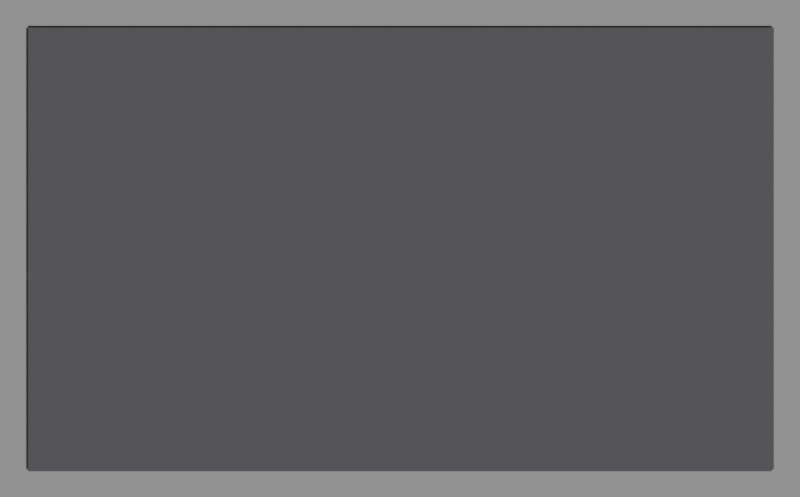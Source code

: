# Source: lecoach_gym.blend  (saved by Blender 5.2.44; exported with 4.5.12 LTS)
import bpy
from mathutils import Matrix  # noqa: F401  (used for matrix-valued properties, if any)

bpy.ops.wm.read_factory_settings(use_empty=True)
scene = bpy.context.scene
scene.name = 'Scene'

# ---- collections
col_lecoach = bpy.data.collections.new('LeCoach'); scene.collection.children.link(col_lecoach)

# ---- materials (node trees are filled in below, after node groups)
mat_floor = bpy.data.materials.new('Floor')
mat_floor.diffuse_color = (0.11, 0.11, 0.12, 1.0)
mat_ceiling = bpy.data.materials.new('Ceiling')
mat_ceiling.diffuse_color = (0.09, 0.09, 0.1, 1.0)
mat_wallext = bpy.data.materials.new('WallExt')
mat_wallext.diffuse_color = (0.1, 0.1, 0.11, 1.0)
mat_steel = bpy.data.materials.new('Steel')
mat_steel.diffuse_color = (0.28, 0.3, 0.34, 1.0)
mat_partition = bpy.data.materials.new('Partition')
mat_partition.diffuse_color = (0.14, 0.14, 0.15, 1.0)
mat_wetwhite = bpy.data.materials.new('WetWhite')
mat_wetwhite.diffuse_color = (0.9, 0.9, 0.9, 1.0)
mat_woodplat = bpy.data.materials.new('WoodPlat')
mat_woodplat.diffuse_color = (0.42, 0.28, 0.15, 1.0)
mat_blue = bpy.data.materials.new('Blue')
mat_blue.diffuse_color = (0.03, 0.11, 0.55, 1.0)

# ---- material node trees
mat_floor.use_nodes = True; mat_floor.node_tree.nodes.clear()
_N = mat_floor.node_tree.nodes; _L = mat_floor.node_tree.links
n0 = _N.new('ShaderNodeBsdfPrincipled'); n0.name = 'Principled BSDF'; n0.location = (-200, 100)
n0.inputs[0].default_value = (0.11, 0.11, 0.12, 1.0)
n0.inputs[2].default_value = 0.9
n0.inputs[10].default_value = 0.005
n1 = _N.new('ShaderNodeOutputMaterial'); n1.name = 'Material Output'; n1.location = (200, 100)
_L.new(n0.outputs[0], n1.inputs[0])
n1.is_active_output = True
mat_ceiling.use_nodes = True; mat_ceiling.node_tree.nodes.clear()
_N = mat_ceiling.node_tree.nodes; _L = mat_ceiling.node_tree.links
n0 = _N.new('ShaderNodeBsdfPrincipled'); n0.name = 'Principled BSDF'; n0.location = (-200, 100)
n0.inputs[0].default_value = (0.09, 0.09, 0.1, 1.0)
n0.inputs[2].default_value = 0.95
n0.inputs[10].default_value = 0.005
n1 = _N.new('ShaderNodeOutputMaterial'); n1.name = 'Material Output'; n1.location = (200, 100)
_L.new(n0.outputs[0], n1.inputs[0])
n1.is_active_output = True
mat_wallext.use_nodes = True; mat_wallext.node_tree.nodes.clear()
_N = mat_wallext.node_tree.nodes; _L = mat_wallext.node_tree.links
n0 = _N.new('ShaderNodeBsdfPrincipled'); n0.name = 'Principled BSDF'; n0.location = (-200, 100)
n0.inputs[0].default_value = (0.1, 0.1, 0.11, 1.0)
n0.inputs[2].default_value = 0.9
n0.inputs[10].default_value = 0.005
n1 = _N.new('ShaderNodeOutputMaterial'); n1.name = 'Material Output'; n1.location = (200, 100)
_L.new(n0.outputs[0], n1.inputs[0])
n1.is_active_output = True
mat_steel.use_nodes = True; mat_steel.node_tree.nodes.clear()
_N = mat_steel.node_tree.nodes; _L = mat_steel.node_tree.links
n0 = _N.new('ShaderNodeBsdfPrincipled'); n0.name = 'Principled BSDF'; n0.location = (-200, 100)
n0.inputs[0].default_value = (0.28, 0.3, 0.34, 1.0)
n0.inputs[1].default_value = 0.7
n0.inputs[10].default_value = 0.005
n1 = _N.new('ShaderNodeOutputMaterial'); n1.name = 'Material Output'; n1.location = (200, 100)
_L.new(n0.outputs[0], n1.inputs[0])
n1.is_active_output = True
mat_partition.use_nodes = True; mat_partition.node_tree.nodes.clear()
_N = mat_partition.node_tree.nodes; _L = mat_partition.node_tree.links
n0 = _N.new('ShaderNodeBsdfPrincipled'); n0.name = 'Principled BSDF'; n0.location = (-200, 100)
n0.inputs[0].default_value = (0.14, 0.14, 0.15, 1.0)
n0.inputs[2].default_value = 0.9
n0.inputs[10].default_value = 0.005
n1 = _N.new('ShaderNodeOutputMaterial'); n1.name = 'Material Output'; n1.location = (200, 100)
_L.new(n0.outputs[0], n1.inputs[0])
n1.is_active_output = True
mat_wetwhite.use_nodes = True; mat_wetwhite.node_tree.nodes.clear()
_N = mat_wetwhite.node_tree.nodes; _L = mat_wetwhite.node_tree.links
n0 = _N.new('ShaderNodeBsdfPrincipled'); n0.name = 'Principled BSDF'; n0.location = (-200, 100)
n0.inputs[0].default_value = (0.9, 0.9, 0.9, 1.0)
n0.inputs[2].default_value = 0.7
n0.inputs[10].default_value = 0.005
n1 = _N.new('ShaderNodeOutputMaterial'); n1.name = 'Material Output'; n1.location = (200, 100)
_L.new(n0.outputs[0], n1.inputs[0])
n1.is_active_output = True
mat_woodplat.use_nodes = True; mat_woodplat.node_tree.nodes.clear()
_N = mat_woodplat.node_tree.nodes; _L = mat_woodplat.node_tree.links
n0 = _N.new('ShaderNodeBsdfPrincipled'); n0.name = 'Principled BSDF'; n0.location = (-200, 100)
n0.inputs[0].default_value = (0.42, 0.28, 0.15, 1.0)
n0.inputs[2].default_value = 0.6
n0.inputs[10].default_value = 0.005
n1 = _N.new('ShaderNodeOutputMaterial'); n1.name = 'Material Output'; n1.location = (200, 100)
_L.new(n0.outputs[0], n1.inputs[0])
n1.is_active_output = True
mat_blue.use_nodes = True; mat_blue.node_tree.nodes.clear()
_N = mat_blue.node_tree.nodes; _L = mat_blue.node_tree.links
n0 = _N.new('ShaderNodeBsdfPrincipled'); n0.name = 'Principled BSDF'; n0.location = (-200, 100)
n0.inputs[0].default_value = (0.03, 0.11, 0.55, 1.0)
n0.inputs[10].default_value = 0.005
n1 = _N.new('ShaderNodeOutputMaterial'); n1.name = 'Material Output'; n1.location = (200, 100)
_L.new(n0.outputs[0], n1.inputs[0])
n1.is_active_output = True

# ---- cameras
cam_plancam = bpy.data.cameras.new('PlanCam')
cam_plancam.type = 'ORTHO'
cam_plancam.ortho_scale = 43.05

# ---- meshes
me_cube = bpy.data.meshes.new('Cube')
me_cube.from_pydata([(-20.02, -11.89, -0.1), (-20.02, -11.89, 0.0), (-20.02, 11.89, -0.1), (-20.02, 11.89, 0.0), (20.02, -11.89, -0.1), (20.02, -11.89, 0.0), (20.02, 11.89, -0.1), (20.02, 11.89, 0.0)], [], [(0, 1, 3, 2), (2, 3, 7, 6), (6, 7, 5, 4), (4, 5, 1, 0), (2, 6, 4, 0), (7, 3, 1, 5)])
_uv = me_cube.uv_layers.new(name='UVMap')
_uv.uv.foreach_set('vector', [0.375, 0.0, 0.625, 0.0, 0.625, 0.25, 0.375, 0.25, 0.375, 0.25, 0.625, 0.25, 0.625, 0.5, 0.375, 0.5, 0.375, 0.5, 0.625, 0.5, 0.625, 0.75, 0.375, 0.75, 0.375, 0.75, 0.625, 0.75, 0.625, 1.0, 0.375, 1.0, 0.125, 0.5, 0.375, 0.5, 0.375, 0.75, 0.125, 0.75, 0.625, 0.5, 0.875, 0.5, 0.875, 0.75, 0.625, 0.75])
me_cube.materials.append(mat_floor)
me_cube.update()
me_cube_001 = bpy.data.meshes.new('Cube.001')
me_cube_001.from_pydata([(-20.02, -11.89, 3.6), (-20.02, -11.89, 3.7), (-20.02, 11.89, 3.6), (-20.02, 11.89, 3.7), (20.02, -11.89, 3.6), (20.02, -11.89, 3.7), (20.02, 11.89, 3.6), (20.02, 11.89, 3.7)], [], [(0, 1, 3, 2), (2, 3, 7, 6), (6, 7, 5, 4), (4, 5, 1, 0), (2, 6, 4, 0), (7, 3, 1, 5)])
_uv = me_cube_001.uv_layers.new(name='UVMap')
_uv.uv.foreach_set('vector', [0.375, 0.0, 0.625, 0.0, 0.625, 0.25, 0.375, 0.25, 0.375, 0.25, 0.625, 0.25, 0.625, 0.5, 0.375, 0.5, 0.375, 0.5, 0.625, 0.5, 0.625, 0.75, 0.375, 0.75, 0.375, 0.75, 0.625, 0.75, 0.625, 1.0, 0.375, 1.0, 0.125, 0.5, 0.375, 0.5, 0.375, 0.75, 0.125, 0.75, 0.625, 0.5, 0.875, 0.5, 0.875, 0.75, 0.625, 0.75])
me_cube_001.materials.append(mat_ceiling)
me_cube_001.update()
me_cube_002 = bpy.data.meshes.new('Cube.002')
me_cube_002.from_pydata([(-20.02, -11.99, 0.0), (-20.02, -11.99, 3.6), (-20.02, -11.78, 0.0), (-20.02, -11.78, 3.6), (20.02, -11.99, 0.0), (20.02, -11.99, 3.6), (20.02, -11.78, 0.0), (20.02, -11.78, 3.6)], [], [(0, 1, 3, 2), (2, 3, 7, 6), (6, 7, 5, 4), (4, 5, 1, 0), (2, 6, 4, 0), (7, 3, 1, 5)])
_uv = me_cube_002.uv_layers.new(name='UVMap')
_uv.uv.foreach_set('vector', [0.375, 0.0, 0.625, 0.0, 0.625, 0.25, 0.375, 0.25, 0.375, 0.25, 0.625, 0.25, 0.625, 0.5, 0.375, 0.5, 0.375, 0.5, 0.625, 0.5, 0.625, 0.75, 0.375, 0.75, 0.375, 0.75, 0.625, 0.75, 0.625, 1.0, 0.375, 1.0, 0.125, 0.5, 0.375, 0.5, 0.375, 0.75, 0.125, 0.75, 0.625, 0.5, 0.875, 0.5, 0.875, 0.75, 0.625, 0.75])
me_cube_002.materials.append(mat_wallext)
me_cube_002.update()
me_cube_003 = bpy.data.meshes.new('Cube.003')
me_cube_003.from_pydata([(-20.02, 11.78, 0.0), (-20.02, 11.78, 3.6), (-20.02, 11.99, 0.0), (-20.02, 11.99, 3.6), (20.02, 11.78, 0.0), (20.02, 11.78, 3.6), (20.02, 11.99, 0.0), (20.02, 11.99, 3.6)], [], [(0, 1, 3, 2), (2, 3, 7, 6), (6, 7, 5, 4), (4, 5, 1, 0), (2, 6, 4, 0), (7, 3, 1, 5)])
_uv = me_cube_003.uv_layers.new(name='UVMap')
_uv.uv.foreach_set('vector', [0.375, 0.0, 0.625, 0.0, 0.625, 0.25, 0.375, 0.25, 0.375, 0.25, 0.625, 0.25, 0.625, 0.5, 0.375, 0.5, 0.375, 0.5, 0.625, 0.5, 0.625, 0.75, 0.375, 0.75, 0.375, 0.75, 0.625, 0.75, 0.625, 1.0, 0.375, 1.0, 0.125, 0.5, 0.375, 0.5, 0.375, 0.75, 0.125, 0.75, 0.625, 0.5, 0.875, 0.5, 0.875, 0.75, 0.625, 0.75])
me_cube_003.materials.append(mat_wallext)
me_cube_003.update()
me_cube_004 = bpy.data.meshes.new('Cube.004')
me_cube_004.from_pydata([(-20.12, -11.89, 0.0), (-20.12, -11.89, 3.6), (-20.12, 11.89, 0.0), (-20.12, 11.89, 3.6), (-19.92, -11.89, 0.0), (-19.92, -11.89, 3.6), (-19.92, 11.89, 0.0), (-19.92, 11.89, 3.6)], [], [(0, 1, 3, 2), (2, 3, 7, 6), (6, 7, 5, 4), (4, 5, 1, 0), (2, 6, 4, 0), (7, 3, 1, 5)])
_uv = me_cube_004.uv_layers.new(name='UVMap')
_uv.uv.foreach_set('vector', [0.375, 0.0, 0.625, 0.0, 0.625, 0.25, 0.375, 0.25, 0.375, 0.25, 0.625, 0.25, 0.625, 0.5, 0.375, 0.5, 0.375, 0.5, 0.625, 0.5, 0.625, 0.75, 0.375, 0.75, 0.375, 0.75, 0.625, 0.75, 0.625, 1.0, 0.375, 1.0, 0.125, 0.5, 0.375, 0.5, 0.375, 0.75, 0.125, 0.75, 0.625, 0.5, 0.875, 0.5, 0.875, 0.75, 0.625, 0.75])
me_cube_004.materials.append(mat_wallext)
me_cube_004.update()
me_cube_005 = bpy.data.meshes.new('Cube.005')
me_cube_005.from_pydata([(19.92, -11.89, 0.0), (19.92, -11.89, 3.6), (19.92, 11.89, 0.0), (19.92, 11.89, 3.6), (20.12, -11.89, 0.0), (20.12, -11.89, 3.6), (20.12, 11.89, 0.0), (20.12, 11.89, 3.6)], [], [(0, 1, 3, 2), (2, 3, 7, 6), (6, 7, 5, 4), (4, 5, 1, 0), (2, 6, 4, 0), (7, 3, 1, 5)])
_uv = me_cube_005.uv_layers.new(name='UVMap')
_uv.uv.foreach_set('vector', [0.375, 0.0, 0.625, 0.0, 0.625, 0.25, 0.375, 0.25, 0.375, 0.25, 0.625, 0.25, 0.625, 0.5, 0.375, 0.5, 0.375, 0.5, 0.625, 0.5, 0.625, 0.75, 0.375, 0.75, 0.375, 0.75, 0.625, 0.75, 0.625, 1.0, 0.375, 1.0, 0.125, 0.5, 0.375, 0.5, 0.375, 0.75, 0.125, 0.75, 0.625, 0.5, 0.875, 0.5, 0.875, 0.75, 0.625, 0.75])
me_cube_005.materials.append(mat_wallext)
me_cube_005.update()
me_cube_006 = bpy.data.meshes.new('Cube.006')
me_cube_006.from_pydata([(-13.43, -11.89, 3.31), (-13.43, -11.89, 3.49), (-13.43, 11.89, 3.31), (-13.43, 11.89, 3.49), (-13.27, -11.89, 3.31), (-13.27, -11.89, 3.49), (-13.27, 11.89, 3.31), (-13.27, 11.89, 3.49)], [], [(0, 1, 3, 2), (2, 3, 7, 6), (6, 7, 5, 4), (4, 5, 1, 0), (2, 6, 4, 0), (7, 3, 1, 5)])
_uv = me_cube_006.uv_layers.new(name='UVMap')
_uv.uv.foreach_set('vector', [0.375, 0.0, 0.625, 0.0, 0.625, 0.25, 0.375, 0.25, 0.375, 0.25, 0.625, 0.25, 0.625, 0.5, 0.375, 0.5, 0.375, 0.5, 0.625, 0.5, 0.625, 0.75, 0.375, 0.75, 0.375, 0.75, 0.625, 0.75, 0.625, 1.0, 0.375, 1.0, 0.125, 0.5, 0.375, 0.5, 0.375, 0.75, 0.125, 0.75, 0.625, 0.5, 0.875, 0.5, 0.875, 0.75, 0.625, 0.75])
me_cube_006.materials.append(mat_steel)
me_cube_006.update()
me_cube_007 = bpy.data.meshes.new('Cube.007')
me_cube_007.from_pydata([(-0.08, -11.89, 3.31), (-0.08, -11.89, 3.49), (-0.08, 11.89, 3.31), (-0.08, 11.89, 3.49), (0.08, -11.89, 3.31), (0.08, -11.89, 3.49), (0.08, 11.89, 3.31), (0.08, 11.89, 3.49)], [], [(0, 1, 3, 2), (2, 3, 7, 6), (6, 7, 5, 4), (4, 5, 1, 0), (2, 6, 4, 0), (7, 3, 1, 5)])
_uv = me_cube_007.uv_layers.new(name='UVMap')
_uv.uv.foreach_set('vector', [0.375, 0.0, 0.625, 0.0, 0.625, 0.25, 0.375, 0.25, 0.375, 0.25, 0.625, 0.25, 0.625, 0.5, 0.375, 0.5, 0.375, 0.5, 0.625, 0.5, 0.625, 0.75, 0.375, 0.75, 0.375, 0.75, 0.625, 0.75, 0.625, 1.0, 0.375, 1.0, 0.125, 0.5, 0.375, 0.5, 0.375, 0.75, 0.125, 0.75, 0.625, 0.5, 0.875, 0.5, 0.875, 0.75, 0.625, 0.75])
me_cube_007.materials.append(mat_steel)
me_cube_007.update()
me_cube_008 = bpy.data.meshes.new('Cube.008')
me_cube_008.from_pydata([(13.27, -11.89, 3.31), (13.27, -11.89, 3.49), (13.27, 11.89, 3.31), (13.27, 11.89, 3.49), (13.43, -11.89, 3.31), (13.43, -11.89, 3.49), (13.43, 11.89, 3.31), (13.43, 11.89, 3.49)], [], [(0, 1, 3, 2), (2, 3, 7, 6), (6, 7, 5, 4), (4, 5, 1, 0), (2, 6, 4, 0), (7, 3, 1, 5)])
_uv = me_cube_008.uv_layers.new(name='UVMap')
_uv.uv.foreach_set('vector', [0.375, 0.0, 0.625, 0.0, 0.625, 0.25, 0.375, 0.25, 0.375, 0.25, 0.625, 0.25, 0.625, 0.5, 0.375, 0.5, 0.375, 0.5, 0.625, 0.5, 0.625, 0.75, 0.375, 0.75, 0.375, 0.75, 0.625, 0.75, 0.625, 1.0, 0.375, 1.0, 0.125, 0.5, 0.375, 0.5, 0.375, 0.75, 0.125, 0.75, 0.625, 0.5, 0.875, 0.5, 0.875, 0.75, 0.625, 0.75])
me_cube_008.materials.append(mat_steel)
me_cube_008.update()
me_cube_009 = bpy.data.meshes.new('Cube.009')
me_cube_009.from_pydata([(-12.57, -11.89, 0.0), (-12.57, -11.89, 3.0), (-12.57, -9.55, 0.0), (-12.57, -9.55, 3.0), (-12.43, -11.89, 0.0), (-12.43, -11.89, 3.0), (-12.43, -9.55, 0.0), (-12.43, -9.55, 3.0)], [], [(0, 1, 3, 2), (2, 3, 7, 6), (6, 7, 5, 4), (4, 5, 1, 0), (2, 6, 4, 0), (7, 3, 1, 5)])
_uv = me_cube_009.uv_layers.new(name='UVMap')
_uv.uv.foreach_set('vector', [0.375, 0.0, 0.625, 0.0, 0.625, 0.25, 0.375, 0.25, 0.375, 0.25, 0.625, 0.25, 0.625, 0.5, 0.375, 0.5, 0.375, 0.5, 0.625, 0.5, 0.625, 0.75, 0.375, 0.75, 0.375, 0.75, 0.625, 0.75, 0.625, 1.0, 0.375, 1.0, 0.125, 0.5, 0.375, 0.5, 0.375, 0.75, 0.125, 0.75, 0.625, 0.5, 0.875, 0.5, 0.875, 0.75, 0.625, 0.75])
me_cube_009.materials.append(mat_partition)
me_cube_009.update()
me_cube_010 = bpy.data.meshes.new('Cube.010')
me_cube_010.from_pydata([(-12.57, -8.45, 0.0), (-12.57, -8.45, 3.0), (-12.57, -6.5, 0.0), (-12.57, -6.5, 3.0), (-12.43, -8.45, 0.0), (-12.43, -8.45, 3.0), (-12.43, -6.5, 0.0), (-12.43, -6.5, 3.0)], [], [(0, 1, 3, 2), (2, 3, 7, 6), (6, 7, 5, 4), (4, 5, 1, 0), (2, 6, 4, 0), (7, 3, 1, 5)])
_uv = me_cube_010.uv_layers.new(name='UVMap')
_uv.uv.foreach_set('vector', [0.375, 0.0, 0.625, 0.0, 0.625, 0.25, 0.375, 0.25, 0.375, 0.25, 0.625, 0.25, 0.625, 0.5, 0.375, 0.5, 0.375, 0.5, 0.625, 0.5, 0.625, 0.75, 0.375, 0.75, 0.375, 0.75, 0.625, 0.75, 0.625, 1.0, 0.375, 1.0, 0.125, 0.5, 0.375, 0.5, 0.375, 0.75, 0.125, 0.75, 0.625, 0.5, 0.875, 0.5, 0.875, 0.75, 0.625, 0.75])
me_cube_010.materials.append(mat_partition)
me_cube_010.update()
me_cube_011 = bpy.data.meshes.new('Cube.011')
me_cube_011.from_pydata([(-20.03, -6.575, 0.0), (-20.03, -6.575, 3.0), (-20.03, -6.425, 0.0), (-20.03, -6.425, 3.0), (-12.5, -6.575, 0.0), (-12.5, -6.575, 3.0), (-12.5, -6.425, 0.0), (-12.5, -6.425, 3.0)], [], [(0, 1, 3, 2), (2, 3, 7, 6), (6, 7, 5, 4), (4, 5, 1, 0), (2, 6, 4, 0), (7, 3, 1, 5)])
_uv = me_cube_011.uv_layers.new(name='UVMap')
_uv.uv.foreach_set('vector', [0.375, 0.0, 0.625, 0.0, 0.625, 0.25, 0.375, 0.25, 0.375, 0.25, 0.625, 0.25, 0.625, 0.5, 0.375, 0.5, 0.375, 0.5, 0.625, 0.5, 0.625, 0.75, 0.375, 0.75, 0.375, 0.75, 0.625, 0.75, 0.625, 1.0, 0.375, 1.0, 0.125, 0.5, 0.375, 0.5, 0.375, 0.75, 0.125, 0.75, 0.625, 0.5, 0.875, 0.5, 0.875, 0.75, 0.625, 0.75])
me_cube_011.materials.append(mat_partition)
me_cube_011.update()
me_cube_012 = bpy.data.meshes.new('Cube.012')
me_cube_012.from_pydata([(-20.0, -11.89, 0.0), (-20.0, -11.89, 0.04), (-20.0, -6.5, 0.0), (-20.0, -6.5, 0.04), (-12.5, -11.89, 0.0), (-12.5, -11.89, 0.04), (-12.5, -6.5, 0.0), (-12.5, -6.5, 0.04)], [], [(0, 1, 3, 2), (2, 3, 7, 6), (6, 7, 5, 4), (4, 5, 1, 0), (2, 6, 4, 0), (7, 3, 1, 5)])
_uv = me_cube_012.uv_layers.new(name='UVMap')
_uv.uv.foreach_set('vector', [0.375, 0.0, 0.625, 0.0, 0.625, 0.25, 0.375, 0.25, 0.375, 0.25, 0.625, 0.25, 0.625, 0.5, 0.375, 0.5, 0.375, 0.5, 0.625, 0.5, 0.625, 0.75, 0.375, 0.75, 0.375, 0.75, 0.625, 0.75, 0.625, 1.0, 0.375, 1.0, 0.125, 0.5, 0.375, 0.5, 0.375, 0.75, 0.125, 0.75, 0.625, 0.5, 0.875, 0.5, 0.875, 0.75, 0.625, 0.75])
me_cube_012.materials.append(mat_wetwhite)
me_cube_012.update()
me_cube_013 = bpy.data.meshes.new('Cube.013')
me_cube_013.from_pydata([(-19.8, -11.59, 0.0), (-19.8, -11.59, 2.0), (-19.8, -10.38, 0.0), (-19.8, -10.38, 2.0), (-18.6, -11.59, 0.0), (-18.6, -11.59, 2.0), (-18.6, -10.38, 0.0), (-18.6, -10.38, 2.0)], [], [(0, 1, 3, 2), (2, 3, 7, 6), (6, 7, 5, 4), (4, 5, 1, 0), (2, 6, 4, 0), (7, 3, 1, 5)])
_uv = me_cube_013.uv_layers.new(name='UVMap')
_uv.uv.foreach_set('vector', [0.375, 0.0, 0.625, 0.0, 0.625, 0.25, 0.375, 0.25, 0.375, 0.25, 0.625, 0.25, 0.625, 0.5, 0.375, 0.5, 0.375, 0.5, 0.625, 0.5, 0.625, 0.75, 0.375, 0.75, 0.375, 0.75, 0.625, 0.75, 0.625, 1.0, 0.375, 1.0, 0.125, 0.5, 0.375, 0.5, 0.375, 0.75, 0.125, 0.75, 0.625, 0.5, 0.875, 0.5, 0.875, 0.75, 0.625, 0.75])
me_cube_013.materials.append(mat_wetwhite)
me_cube_013.update()
me_cube_014 = bpy.data.meshes.new('Cube.014')
me_cube_014.from_pydata([(-18.2, -11.59, 0.0), (-18.2, -11.59, 2.0), (-18.2, -10.38, 0.0), (-18.2, -10.38, 2.0), (-17.0, -11.59, 0.0), (-17.0, -11.59, 2.0), (-17.0, -10.38, 0.0), (-17.0, -10.38, 2.0)], [], [(0, 1, 3, 2), (2, 3, 7, 6), (6, 7, 5, 4), (4, 5, 1, 0), (2, 6, 4, 0), (7, 3, 1, 5)])
_uv = me_cube_014.uv_layers.new(name='UVMap')
_uv.uv.foreach_set('vector', [0.375, 0.0, 0.625, 0.0, 0.625, 0.25, 0.375, 0.25, 0.375, 0.25, 0.625, 0.25, 0.625, 0.5, 0.375, 0.5, 0.375, 0.5, 0.625, 0.5, 0.625, 0.75, 0.375, 0.75, 0.375, 0.75, 0.625, 0.75, 0.625, 1.0, 0.375, 1.0, 0.125, 0.5, 0.375, 0.5, 0.375, 0.75, 0.125, 0.75, 0.625, 0.5, 0.875, 0.5, 0.875, 0.75, 0.625, 0.75])
me_cube_014.materials.append(mat_wetwhite)
me_cube_014.update()
me_cube_015 = bpy.data.meshes.new('Cube.015')
me_cube_015.from_pydata([(-16.6, -11.59, 0.0), (-16.6, -11.59, 2.0), (-16.6, -10.38, 0.0), (-16.6, -10.38, 2.0), (-15.4, -11.59, 0.0), (-15.4, -11.59, 2.0), (-15.4, -10.38, 0.0), (-15.4, -10.38, 2.0)], [], [(0, 1, 3, 2), (2, 3, 7, 6), (6, 7, 5, 4), (4, 5, 1, 0), (2, 6, 4, 0), (7, 3, 1, 5)])
_uv = me_cube_015.uv_layers.new(name='UVMap')
_uv.uv.foreach_set('vector', [0.375, 0.0, 0.625, 0.0, 0.625, 0.25, 0.375, 0.25, 0.375, 0.25, 0.625, 0.25, 0.625, 0.5, 0.375, 0.5, 0.375, 0.5, 0.625, 0.5, 0.625, 0.75, 0.375, 0.75, 0.375, 0.75, 0.625, 0.75, 0.625, 1.0, 0.375, 1.0, 0.125, 0.5, 0.375, 0.5, 0.375, 0.75, 0.125, 0.75, 0.625, 0.5, 0.875, 0.5, 0.875, 0.75, 0.625, 0.75])
me_cube_015.materials.append(mat_wetwhite)
me_cube_015.update()
me_cube_016 = bpy.data.meshes.new('Cube.016')
me_cube_016.from_pydata([(-15.0, -11.59, 0.0), (-15.0, -11.59, 2.0), (-15.0, -10.38, 0.0), (-15.0, -10.38, 2.0), (-13.8, -11.59, 0.0), (-13.8, -11.59, 2.0), (-13.8, -10.38, 0.0), (-13.8, -10.38, 2.0)], [], [(0, 1, 3, 2), (2, 3, 7, 6), (6, 7, 5, 4), (4, 5, 1, 0), (2, 6, 4, 0), (7, 3, 1, 5)])
_uv = me_cube_016.uv_layers.new(name='UVMap')
_uv.uv.foreach_set('vector', [0.375, 0.0, 0.625, 0.0, 0.625, 0.25, 0.375, 0.25, 0.375, 0.25, 0.625, 0.25, 0.625, 0.5, 0.375, 0.5, 0.375, 0.5, 0.625, 0.5, 0.625, 0.75, 0.375, 0.75, 0.375, 0.75, 0.625, 0.75, 0.625, 1.0, 0.375, 1.0, 0.125, 0.5, 0.375, 0.5, 0.375, 0.75, 0.125, 0.75, 0.625, 0.5, 0.875, 0.5, 0.875, 0.75, 0.625, 0.75])
me_cube_016.materials.append(mat_wetwhite)
me_cube_016.update()
me_cube_017 = bpy.data.meshes.new('Cube.017')
me_cube_017.from_pydata([(-3.075, -11.89, 0.0), (-3.075, -11.89, 3.0), (-3.075, -8.5, 0.0), (-3.075, -8.5, 3.0), (-2.925, -11.89, 0.0), (-2.925, -11.89, 3.0), (-2.925, -8.5, 0.0), (-2.925, -8.5, 3.0)], [], [(0, 1, 3, 2), (2, 3, 7, 6), (6, 7, 5, 4), (4, 5, 1, 0), (2, 6, 4, 0), (7, 3, 1, 5)])
_uv = me_cube_017.uv_layers.new(name='UVMap')
_uv.uv.foreach_set('vector', [0.375, 0.0, 0.625, 0.0, 0.625, 0.25, 0.375, 0.25, 0.375, 0.25, 0.625, 0.25, 0.625, 0.5, 0.375, 0.5, 0.375, 0.5, 0.625, 0.5, 0.625, 0.75, 0.375, 0.75, 0.375, 0.75, 0.625, 0.75, 0.625, 1.0, 0.375, 1.0, 0.125, 0.5, 0.375, 0.5, 0.375, 0.75, 0.125, 0.75, 0.625, 0.5, 0.875, 0.5, 0.875, 0.75, 0.625, 0.75])
me_cube_017.materials.append(mat_partition)
me_cube_017.update()
me_cube_018 = bpy.data.meshes.new('Cube.018')
me_cube_018.from_pydata([(2.925, -11.89, 0.0), (2.925, -11.89, 3.0), (2.925, -8.5, 0.0), (2.925, -8.5, 3.0), (3.075, -11.89, 0.0), (3.075, -11.89, 3.0), (3.075, -8.5, 0.0), (3.075, -8.5, 3.0)], [], [(0, 1, 3, 2), (2, 3, 7, 6), (6, 7, 5, 4), (4, 5, 1, 0), (2, 6, 4, 0), (7, 3, 1, 5)])
_uv = me_cube_018.uv_layers.new(name='UVMap')
_uv.uv.foreach_set('vector', [0.375, 0.0, 0.625, 0.0, 0.625, 0.25, 0.375, 0.25, 0.375, 0.25, 0.625, 0.25, 0.625, 0.5, 0.375, 0.5, 0.375, 0.5, 0.625, 0.5, 0.625, 0.75, 0.375, 0.75, 0.375, 0.75, 0.625, 0.75, 0.625, 1.0, 0.375, 1.0, 0.125, 0.5, 0.375, 0.5, 0.375, 0.75, 0.125, 0.75, 0.625, 0.5, 0.875, 0.5, 0.875, 0.75, 0.625, 0.75])
me_cube_018.materials.append(mat_partition)
me_cube_018.update()
me_cube_019 = bpy.data.meshes.new('Cube.019')
me_cube_019.from_pydata([(-3.0, -8.575, 0.0), (-3.0, -8.575, 3.0), (-3.0, -8.425, 0.0), (-3.0, -8.425, 3.0), (-0.65, -8.575, 0.0), (-0.65, -8.575, 3.0), (-0.65, -8.425, 0.0), (-0.65, -8.425, 3.0)], [], [(0, 1, 3, 2), (2, 3, 7, 6), (6, 7, 5, 4), (4, 5, 1, 0), (2, 6, 4, 0), (7, 3, 1, 5)])
_uv = me_cube_019.uv_layers.new(name='UVMap')
_uv.uv.foreach_set('vector', [0.375, 0.0, 0.625, 0.0, 0.625, 0.25, 0.375, 0.25, 0.375, 0.25, 0.625, 0.25, 0.625, 0.5, 0.375, 0.5, 0.375, 0.5, 0.625, 0.5, 0.625, 0.75, 0.375, 0.75, 0.375, 0.75, 0.625, 0.75, 0.625, 1.0, 0.375, 1.0, 0.125, 0.5, 0.375, 0.5, 0.375, 0.75, 0.125, 0.75, 0.625, 0.5, 0.875, 0.5, 0.875, 0.75, 0.625, 0.75])
me_cube_019.materials.append(mat_partition)
me_cube_019.update()
me_cube_020 = bpy.data.meshes.new('Cube.020')
me_cube_020.from_pydata([(0.65, -8.575, 0.0), (0.65, -8.575, 3.0), (0.65, -8.425, 0.0), (0.65, -8.425, 3.0), (3.0, -8.575, 0.0), (3.0, -8.575, 3.0), (3.0, -8.425, 0.0), (3.0, -8.425, 3.0)], [], [(0, 1, 3, 2), (2, 3, 7, 6), (6, 7, 5, 4), (4, 5, 1, 0), (2, 6, 4, 0), (7, 3, 1, 5)])
_uv = me_cube_020.uv_layers.new(name='UVMap')
_uv.uv.foreach_set('vector', [0.375, 0.0, 0.625, 0.0, 0.625, 0.25, 0.375, 0.25, 0.375, 0.25, 0.625, 0.25, 0.625, 0.5, 0.375, 0.5, 0.375, 0.5, 0.625, 0.5, 0.625, 0.75, 0.375, 0.75, 0.375, 0.75, 0.625, 0.75, 0.625, 1.0, 0.375, 1.0, 0.125, 0.5, 0.375, 0.5, 0.375, 0.75, 0.125, 0.75, 0.625, 0.5, 0.875, 0.5, 0.875, 0.75, 0.625, 0.75])
me_cube_020.materials.append(mat_partition)
me_cube_020.update()
me_cube_021 = bpy.data.meshes.new('Cube.021')
me_cube_021.from_pydata([(-1.5, -9.95, 0.0), (-1.5, -9.95, 1.0), (-1.5, -9.25, 0.0), (-1.5, -9.25, 1.0), (1.5, -9.95, 0.0), (1.5, -9.95, 1.0), (1.5, -9.25, 0.0), (1.5, -9.25, 1.0)], [], [(0, 1, 3, 2), (2, 3, 7, 6), (6, 7, 5, 4), (4, 5, 1, 0), (2, 6, 4, 0), (7, 3, 1, 5)])
_uv = me_cube_021.uv_layers.new(name='UVMap')
_uv.uv.foreach_set('vector', [0.375, 0.0, 0.625, 0.0, 0.625, 0.25, 0.375, 0.25, 0.375, 0.25, 0.625, 0.25, 0.625, 0.5, 0.375, 0.5, 0.375, 0.5, 0.625, 0.5, 0.625, 0.75, 0.375, 0.75, 0.375, 0.75, 0.625, 0.75, 0.625, 1.0, 0.375, 1.0, 0.125, 0.5, 0.375, 0.5, 0.375, 0.75, 0.125, 0.75, 0.625, 0.5, 0.875, 0.5, 0.875, 0.75, 0.625, 0.75])
me_cube_021.materials.append(mat_woodplat)
me_cube_021.update()
me_cube_022 = bpy.data.meshes.new('Cube.022')
me_cube_022.from_pydata([(-0.7, -11.85, 0.0), (-0.7, -11.85, 3.6), (-0.7, -11.8, 0.0), (-0.7, -11.8, 3.6), (0.7, -11.85, 0.0), (0.7, -11.85, 3.6), (0.7, -11.8, 0.0), (0.7, -11.8, 3.6)], [], [(0, 1, 3, 2), (2, 3, 7, 6), (6, 7, 5, 4), (4, 5, 1, 0), (2, 6, 4, 0), (7, 3, 1, 5)])
_uv = me_cube_022.uv_layers.new(name='UVMap')
_uv.uv.foreach_set('vector', [0.375, 0.0, 0.625, 0.0, 0.625, 0.25, 0.375, 0.25, 0.375, 0.25, 0.625, 0.25, 0.625, 0.5, 0.375, 0.5, 0.375, 0.5, 0.625, 0.5, 0.625, 0.75, 0.375, 0.75, 0.375, 0.75, 0.625, 0.75, 0.625, 1.0, 0.375, 1.0, 0.125, 0.5, 0.375, 0.5, 0.375, 0.75, 0.125, 0.75, 0.625, 0.5, 0.875, 0.5, 0.875, 0.75, 0.625, 0.75])
me_cube_022.materials.append(mat_blue)
me_cube_022.update()
me_cube_023 = bpy.data.meshes.new('Cube.023')
me_cube_023.from_pydata([(6.925, -11.89, 0.0), (6.925, -11.89, 3.0), (6.925, -6.5, 0.0), (6.925, -6.5, 3.0), (7.075, -11.89, 0.0), (7.075, -11.89, 3.0), (7.075, -6.5, 0.0), (7.075, -6.5, 3.0)], [], [(0, 1, 3, 2), (2, 3, 7, 6), (6, 7, 5, 4), (4, 5, 1, 0), (2, 6, 4, 0), (7, 3, 1, 5)])
_uv = me_cube_023.uv_layers.new(name='UVMap')
_uv.uv.foreach_set('vector', [0.375, 0.0, 0.625, 0.0, 0.625, 0.25, 0.375, 0.25, 0.375, 0.25, 0.625, 0.25, 0.625, 0.5, 0.375, 0.5, 0.375, 0.5, 0.625, 0.5, 0.625, 0.75, 0.375, 0.75, 0.375, 0.75, 0.625, 0.75, 0.625, 1.0, 0.375, 1.0, 0.125, 0.5, 0.375, 0.5, 0.375, 0.75, 0.125, 0.75, 0.625, 0.5, 0.875, 0.5, 0.875, 0.75, 0.625, 0.75])
me_cube_023.materials.append(mat_partition)
me_cube_023.update()
me_cube_024 = bpy.data.meshes.new('Cube.024')
me_cube_024.from_pydata([(12.93, -11.89, 0.0), (12.93, -11.89, 3.0), (12.93, -6.5, 0.0), (12.93, -6.5, 3.0), (13.07, -11.89, 0.0), (13.07, -11.89, 3.0), (13.07, -6.5, 0.0), (13.07, -6.5, 3.0)], [], [(0, 1, 3, 2), (2, 3, 7, 6), (6, 7, 5, 4), (4, 5, 1, 0), (2, 6, 4, 0), (7, 3, 1, 5)])
_uv = me_cube_024.uv_layers.new(name='UVMap')
_uv.uv.foreach_set('vector', [0.375, 0.0, 0.625, 0.0, 0.625, 0.25, 0.375, 0.25, 0.375, 0.25, 0.625, 0.25, 0.625, 0.5, 0.375, 0.5, 0.375, 0.5, 0.625, 0.5, 0.625, 0.75, 0.375, 0.75, 0.375, 0.75, 0.625, 0.75, 0.625, 1.0, 0.375, 1.0, 0.125, 0.5, 0.375, 0.5, 0.375, 0.75, 0.125, 0.75, 0.625, 0.5, 0.875, 0.5, 0.875, 0.75, 0.625, 0.75])
me_cube_024.materials.append(mat_partition)
me_cube_024.update()
me_cube_025 = bpy.data.meshes.new('Cube.025')
me_cube_025.from_pydata([(7.0, -6.575, 0.0), (7.0, -6.575, 3.0), (7.0, -6.425, 0.0), (7.0, -6.425, 3.0), (9.5, -6.575, 0.0), (9.5, -6.575, 3.0), (9.5, -6.425, 0.0), (9.5, -6.425, 3.0)], [], [(0, 1, 3, 2), (2, 3, 7, 6), (6, 7, 5, 4), (4, 5, 1, 0), (2, 6, 4, 0), (7, 3, 1, 5)])
_uv = me_cube_025.uv_layers.new(name='UVMap')
_uv.uv.foreach_set('vector', [0.375, 0.0, 0.625, 0.0, 0.625, 0.25, 0.375, 0.25, 0.375, 0.25, 0.625, 0.25, 0.625, 0.5, 0.375, 0.5, 0.375, 0.5, 0.625, 0.5, 0.625, 0.75, 0.375, 0.75, 0.375, 0.75, 0.625, 0.75, 0.625, 1.0, 0.375, 1.0, 0.125, 0.5, 0.375, 0.5, 0.375, 0.75, 0.125, 0.75, 0.625, 0.5, 0.875, 0.5, 0.875, 0.75, 0.625, 0.75])
me_cube_025.materials.append(mat_partition)
me_cube_025.update()
me_cube_026 = bpy.data.meshes.new('Cube.026')
me_cube_026.from_pydata([(10.5, -6.575, 0.0), (10.5, -6.575, 3.0), (10.5, -6.425, 0.0), (10.5, -6.425, 3.0), (13.0, -6.575, 0.0), (13.0, -6.575, 3.0), (13.0, -6.425, 0.0), (13.0, -6.425, 3.0)], [], [(0, 1, 3, 2), (2, 3, 7, 6), (6, 7, 5, 4), (4, 5, 1, 0), (2, 6, 4, 0), (7, 3, 1, 5)])
_uv = me_cube_026.uv_layers.new(name='UVMap')
_uv.uv.foreach_set('vector', [0.375, 0.0, 0.625, 0.0, 0.625, 0.25, 0.375, 0.25, 0.375, 0.25, 0.625, 0.25, 0.625, 0.5, 0.375, 0.5, 0.375, 0.5, 0.625, 0.5, 0.625, 0.75, 0.375, 0.75, 0.375, 0.75, 0.625, 0.75, 0.625, 1.0, 0.375, 1.0, 0.125, 0.5, 0.375, 0.5, 0.375, 0.75, 0.125, 0.75, 0.625, 0.5, 0.875, 0.5, 0.875, 0.75, 0.625, 0.75])
me_cube_026.materials.append(mat_partition)
me_cube_026.update()
me_cube_027 = bpy.data.meshes.new('Cube.027')
me_cube_027.from_pydata([(7.0, -9.275, 0.0), (7.0, -9.275, 3.0), (7.0, -9.125, 0.0), (7.0, -9.125, 3.0), (9.55, -9.275, 0.0), (9.55, -9.275, 3.0), (9.55, -9.125, 0.0), (9.55, -9.125, 3.0)], [], [(0, 1, 3, 2), (2, 3, 7, 6), (6, 7, 5, 4), (4, 5, 1, 0), (2, 6, 4, 0), (7, 3, 1, 5)])
_uv = me_cube_027.uv_layers.new(name='UVMap')
_uv.uv.foreach_set('vector', [0.375, 0.0, 0.625, 0.0, 0.625, 0.25, 0.375, 0.25, 0.375, 0.25, 0.625, 0.25, 0.625, 0.5, 0.375, 0.5, 0.375, 0.5, 0.625, 0.5, 0.625, 0.75, 0.375, 0.75, 0.375, 0.75, 0.625, 0.75, 0.625, 1.0, 0.375, 1.0, 0.125, 0.5, 0.375, 0.5, 0.375, 0.75, 0.125, 0.75, 0.625, 0.5, 0.875, 0.5, 0.875, 0.75, 0.625, 0.75])
me_cube_027.materials.append(mat_partition)
me_cube_027.update()
me_cube_028 = bpy.data.meshes.new('Cube.028')
me_cube_028.from_pydata([(10.45, -9.275, 0.0), (10.45, -9.275, 3.0), (10.45, -9.125, 0.0), (10.45, -9.125, 3.0), (13.0, -9.275, 0.0), (13.0, -9.275, 3.0), (13.0, -9.125, 0.0), (13.0, -9.125, 3.0)], [], [(0, 1, 3, 2), (2, 3, 7, 6), (6, 7, 5, 4), (4, 5, 1, 0), (2, 6, 4, 0), (7, 3, 1, 5)])
_uv = me_cube_028.uv_layers.new(name='UVMap')
_uv.uv.foreach_set('vector', [0.375, 0.0, 0.625, 0.0, 0.625, 0.25, 0.375, 0.25, 0.375, 0.25, 0.625, 0.25, 0.625, 0.5, 0.375, 0.5, 0.375, 0.5, 0.625, 0.5, 0.625, 0.75, 0.375, 0.75, 0.375, 0.75, 0.625, 0.75, 0.625, 1.0, 0.375, 1.0, 0.125, 0.5, 0.375, 0.5, 0.375, 0.75, 0.125, 0.75, 0.625, 0.5, 0.875, 0.5, 0.875, 0.75, 0.625, 0.75])
me_cube_028.materials.append(mat_partition)
me_cube_028.update()
me_cube_029 = bpy.data.meshes.new('Cube.029')
me_cube_029.from_pydata([(16.92, -11.88, 0.0), (16.92, -11.88, 3.0), (16.92, -9.45, 0.0), (16.92, -9.45, 3.0), (17.08, -11.88, 0.0), (17.08, -11.88, 3.0), (17.08, -9.45, 0.0), (17.08, -9.45, 3.0)], [], [(0, 1, 3, 2), (2, 3, 7, 6), (6, 7, 5, 4), (4, 5, 1, 0), (2, 6, 4, 0), (7, 3, 1, 5)])
_uv = me_cube_029.uv_layers.new(name='UVMap')
_uv.uv.foreach_set('vector', [0.375, 0.0, 0.625, 0.0, 0.625, 0.25, 0.375, 0.25, 0.375, 0.25, 0.625, 0.25, 0.625, 0.5, 0.375, 0.5, 0.375, 0.5, 0.625, 0.5, 0.625, 0.75, 0.375, 0.75, 0.375, 0.75, 0.625, 0.75, 0.625, 1.0, 0.375, 1.0, 0.125, 0.5, 0.375, 0.5, 0.375, 0.75, 0.125, 0.75, 0.625, 0.5, 0.875, 0.5, 0.875, 0.75, 0.625, 0.75])
me_cube_029.materials.append(mat_partition)
me_cube_029.update()
me_cube_030 = bpy.data.meshes.new('Cube.030')
me_cube_030.from_pydata([(16.92, -8.55, 0.0), (16.92, -8.55, 3.0), (16.92, -6.5, 0.0), (16.92, -6.5, 3.0), (17.08, -8.55, 0.0), (17.08, -8.55, 3.0), (17.08, -6.5, 0.0), (17.08, -6.5, 3.0)], [], [(0, 1, 3, 2), (2, 3, 7, 6), (6, 7, 5, 4), (4, 5, 1, 0), (2, 6, 4, 0), (7, 3, 1, 5)])
_uv = me_cube_030.uv_layers.new(name='UVMap')
_uv.uv.foreach_set('vector', [0.375, 0.0, 0.625, 0.0, 0.625, 0.25, 0.375, 0.25, 0.375, 0.25, 0.625, 0.25, 0.625, 0.5, 0.375, 0.5, 0.375, 0.5, 0.625, 0.5, 0.625, 0.75, 0.375, 0.75, 0.375, 0.75, 0.625, 0.75, 0.625, 1.0, 0.375, 1.0, 0.125, 0.5, 0.375, 0.5, 0.375, 0.75, 0.125, 0.75, 0.625, 0.5, 0.875, 0.5, 0.875, 0.75, 0.625, 0.75])
me_cube_030.materials.append(mat_partition)
me_cube_030.update()
me_cube_031 = bpy.data.meshes.new('Cube.031')
me_cube_031.from_pydata([(13.0, -6.575, 0.0), (13.0, -6.575, 3.0), (13.0, -6.425, 0.0), (13.0, -6.425, 3.0), (14.55, -6.575, 0.0), (14.55, -6.575, 3.0), (14.55, -6.425, 0.0), (14.55, -6.425, 3.0)], [], [(0, 1, 3, 2), (2, 3, 7, 6), (6, 7, 5, 4), (4, 5, 1, 0), (2, 6, 4, 0), (7, 3, 1, 5)])
_uv = me_cube_031.uv_layers.new(name='UVMap')
_uv.uv.foreach_set('vector', [0.375, 0.0, 0.625, 0.0, 0.625, 0.25, 0.375, 0.25, 0.375, 0.25, 0.625, 0.25, 0.625, 0.5, 0.375, 0.5, 0.375, 0.5, 0.625, 0.5, 0.625, 0.75, 0.375, 0.75, 0.375, 0.75, 0.625, 0.75, 0.625, 1.0, 0.375, 1.0, 0.125, 0.5, 0.375, 0.5, 0.375, 0.75, 0.125, 0.75, 0.625, 0.5, 0.875, 0.5, 0.875, 0.75, 0.625, 0.75])
me_cube_031.materials.append(mat_partition)
me_cube_031.update()
me_cube_032 = bpy.data.meshes.new('Cube.032')
me_cube_032.from_pydata([(15.45, -6.575, 0.0), (15.45, -6.575, 3.0), (15.45, -6.425, 0.0), (15.45, -6.425, 3.0), (17.0, -6.575, 0.0), (17.0, -6.575, 3.0), (17.0, -6.425, 0.0), (17.0, -6.425, 3.0)], [], [(0, 1, 3, 2), (2, 3, 7, 6), (6, 7, 5, 4), (4, 5, 1, 0), (2, 6, 4, 0), (7, 3, 1, 5)])
_uv = me_cube_032.uv_layers.new(name='UVMap')
_uv.uv.foreach_set('vector', [0.375, 0.0, 0.625, 0.0, 0.625, 0.25, 0.375, 0.25, 0.375, 0.25, 0.625, 0.25, 0.625, 0.5, 0.375, 0.5, 0.375, 0.5, 0.625, 0.5, 0.625, 0.75, 0.375, 0.75, 0.375, 0.75, 0.625, 0.75, 0.625, 1.0, 0.375, 1.0, 0.125, 0.5, 0.375, 0.5, 0.375, 0.75, 0.125, 0.75, 0.625, 0.5, 0.875, 0.5, 0.875, 0.75, 0.625, 0.75])
me_cube_032.materials.append(mat_partition)
me_cube_032.update()
me_cube_033 = bpy.data.meshes.new('Cube.033')
me_cube_033.from_pydata([(-20.02, 1.925, 0.0), (-20.02, 1.925, 3.0), (-20.02, 2.075, 0.0), (-20.02, 2.075, 3.0), (-15.3, 1.925, 0.0), (-15.3, 1.925, 3.0), (-15.3, 2.075, 0.0), (-15.3, 2.075, 3.0)], [], [(0, 1, 3, 2), (2, 3, 7, 6), (6, 7, 5, 4), (4, 5, 1, 0), (2, 6, 4, 0), (7, 3, 1, 5)])
_uv = me_cube_033.uv_layers.new(name='UVMap')
_uv.uv.foreach_set('vector', [0.375, 0.0, 0.625, 0.0, 0.625, 0.25, 0.375, 0.25, 0.375, 0.25, 0.625, 0.25, 0.625, 0.5, 0.375, 0.5, 0.375, 0.5, 0.625, 0.5, 0.625, 0.75, 0.375, 0.75, 0.375, 0.75, 0.625, 0.75, 0.625, 1.0, 0.375, 1.0, 0.125, 0.5, 0.375, 0.5, 0.375, 0.75, 0.125, 0.75, 0.625, 0.5, 0.875, 0.5, 0.875, 0.75, 0.625, 0.75])
me_cube_033.materials.append(mat_partition)
me_cube_033.update()
me_cube_034 = bpy.data.meshes.new('Cube.034')
me_cube_034.from_pydata([(-12.7, 1.925, 0.0), (-12.7, 1.925, 3.0), (-12.7, 2.075, 0.0), (-12.7, 2.075, 3.0), (-9.0, 1.925, 0.0), (-9.0, 1.925, 3.0), (-9.0, 2.075, 0.0), (-9.0, 2.075, 3.0)], [], [(0, 1, 3, 2), (2, 3, 7, 6), (6, 7, 5, 4), (4, 5, 1, 0), (2, 6, 4, 0), (7, 3, 1, 5)])
_uv = me_cube_034.uv_layers.new(name='UVMap')
_uv.uv.foreach_set('vector', [0.375, 0.0, 0.625, 0.0, 0.625, 0.25, 0.375, 0.25, 0.375, 0.25, 0.625, 0.25, 0.625, 0.5, 0.375, 0.5, 0.375, 0.5, 0.625, 0.5, 0.625, 0.75, 0.375, 0.75, 0.375, 0.75, 0.625, 0.75, 0.625, 1.0, 0.375, 1.0, 0.125, 0.5, 0.375, 0.5, 0.375, 0.75, 0.125, 0.75, 0.625, 0.5, 0.875, 0.5, 0.875, 0.75, 0.625, 0.75])
me_cube_034.materials.append(mat_partition)
me_cube_034.update()
me_cube_035 = bpy.data.meshes.new('Cube.035')
me_cube_035.from_pydata([(-9.075, 2.0, 0.0), (-9.075, 2.0, 3.0), (-9.075, 6.35, 0.0), (-9.075, 6.35, 3.0), (-8.925, 2.0, 0.0), (-8.925, 2.0, 3.0), (-8.925, 6.35, 0.0), (-8.925, 6.35, 3.0)], [], [(0, 1, 3, 2), (2, 3, 7, 6), (6, 7, 5, 4), (4, 5, 1, 0), (2, 6, 4, 0), (7, 3, 1, 5)])
_uv = me_cube_035.uv_layers.new(name='UVMap')
_uv.uv.foreach_set('vector', [0.375, 0.0, 0.625, 0.0, 0.625, 0.25, 0.375, 0.25, 0.375, 0.25, 0.625, 0.25, 0.625, 0.5, 0.375, 0.5, 0.375, 0.5, 0.625, 0.5, 0.625, 0.75, 0.375, 0.75, 0.375, 0.75, 0.625, 0.75, 0.625, 1.0, 0.375, 1.0, 0.125, 0.5, 0.375, 0.5, 0.375, 0.75, 0.125, 0.75, 0.625, 0.5, 0.875, 0.5, 0.875, 0.75, 0.625, 0.75])
me_cube_035.materials.append(mat_partition)
me_cube_035.update()
me_cube_036 = bpy.data.meshes.new('Cube.036')
me_cube_036.from_pydata([(-9.075, 7.65, 0.0), (-9.075, 7.65, 3.0), (-9.075, 11.89, 0.0), (-9.075, 11.89, 3.0), (-8.925, 7.65, 0.0), (-8.925, 7.65, 3.0), (-8.925, 11.89, 0.0), (-8.925, 11.89, 3.0)], [], [(0, 1, 3, 2), (2, 3, 7, 6), (6, 7, 5, 4), (4, 5, 1, 0), (2, 6, 4, 0), (7, 3, 1, 5)])
_uv = me_cube_036.uv_layers.new(name='UVMap')
_uv.uv.foreach_set('vector', [0.375, 0.0, 0.625, 0.0, 0.625, 0.25, 0.375, 0.25, 0.375, 0.25, 0.625, 0.25, 0.625, 0.5, 0.375, 0.5, 0.375, 0.5, 0.625, 0.5, 0.625, 0.75, 0.375, 0.75, 0.375, 0.75, 0.625, 0.75, 0.625, 1.0, 0.375, 1.0, 0.125, 0.5, 0.375, 0.5, 0.375, 0.75, 0.125, 0.75, 0.625, 0.5, 0.875, 0.5, 0.875, 0.75, 0.625, 0.75])
me_cube_036.materials.append(mat_partition)
me_cube_036.update()
me_cube_037 = bpy.data.meshes.new('Cube.037')
me_cube_037.from_pydata([(-19.5, 3.0, 0.0), (-19.5, 3.0, 0.06), (-19.5, 11.0, 0.0), (-19.5, 11.0, 0.06), (-9.5, 3.0, 0.0), (-9.5, 3.0, 0.06), (-9.5, 11.0, 0.0), (-9.5, 11.0, 0.06)], [], [(0, 1, 3, 2), (2, 3, 7, 6), (6, 7, 5, 4), (4, 5, 1, 0), (2, 6, 4, 0), (7, 3, 1, 5)])
_uv = me_cube_037.uv_layers.new(name='UVMap')
_uv.uv.foreach_set('vector', [0.375, 0.0, 0.625, 0.0, 0.625, 0.25, 0.375, 0.25, 0.375, 0.25, 0.625, 0.25, 0.625, 0.5, 0.375, 0.5, 0.375, 0.5, 0.625, 0.5, 0.625, 0.75, 0.375, 0.75, 0.375, 0.75, 0.625, 0.75, 0.625, 1.0, 0.375, 1.0, 0.125, 0.5, 0.375, 0.5, 0.375, 0.75, 0.125, 0.75, 0.625, 0.5, 0.875, 0.5, 0.875, 0.75, 0.625, 0.75])
me_cube_037.materials.append(mat_woodplat)
me_cube_037.update()
me_cube_038 = bpy.data.meshes.new('Cube.038')
me_cube_038.from_pydata([(8.925, -6.5, 0.0), (8.925, -6.5, 3.0), (8.925, -2.7, 0.0), (8.925, -2.7, 3.0), (9.075, -6.5, 0.0), (9.075, -6.5, 3.0), (9.075, -2.7, 0.0), (9.075, -2.7, 3.0)], [], [(0, 1, 3, 2), (2, 3, 7, 6), (6, 7, 5, 4), (4, 5, 1, 0), (2, 6, 4, 0), (7, 3, 1, 5)])
_uv = me_cube_038.uv_layers.new(name='UVMap')
_uv.uv.foreach_set('vector', [0.375, 0.0, 0.625, 0.0, 0.625, 0.25, 0.375, 0.25, 0.375, 0.25, 0.625, 0.25, 0.625, 0.5, 0.375, 0.5, 0.375, 0.5, 0.625, 0.5, 0.625, 0.75, 0.375, 0.75, 0.375, 0.75, 0.625, 0.75, 0.625, 1.0, 0.375, 1.0, 0.125, 0.5, 0.375, 0.5, 0.375, 0.75, 0.125, 0.75, 0.625, 0.5, 0.875, 0.5, 0.875, 0.75, 0.625, 0.75])
me_cube_038.materials.append(mat_partition)
me_cube_038.update()
me_cube_039 = bpy.data.meshes.new('Cube.039')
me_cube_039.from_pydata([(8.925, -1.3, 0.0), (8.925, -1.3, 3.0), (8.925, 5.2, 0.0), (8.925, 5.2, 3.0), (9.075, -1.3, 0.0), (9.075, -1.3, 3.0), (9.075, 5.2, 0.0), (9.075, 5.2, 3.0)], [], [(0, 1, 3, 2), (2, 3, 7, 6), (6, 7, 5, 4), (4, 5, 1, 0), (2, 6, 4, 0), (7, 3, 1, 5)])
_uv = me_cube_039.uv_layers.new(name='UVMap')
_uv.uv.foreach_set('vector', [0.375, 0.0, 0.625, 0.0, 0.625, 0.25, 0.375, 0.25, 0.375, 0.25, 0.625, 0.25, 0.625, 0.5, 0.375, 0.5, 0.375, 0.5, 0.625, 0.5, 0.625, 0.75, 0.375, 0.75, 0.375, 0.75, 0.625, 0.75, 0.625, 1.0, 0.375, 1.0, 0.125, 0.5, 0.375, 0.5, 0.375, 0.75, 0.125, 0.75, 0.625, 0.5, 0.875, 0.5, 0.875, 0.75, 0.625, 0.75])
me_cube_039.materials.append(mat_partition)
me_cube_039.update()
me_cube_040 = bpy.data.meshes.new('Cube.040')
me_cube_040.from_pydata([(8.925, 6.8, 0.0), (8.925, 6.8, 3.0), (8.925, 11.89, 0.0), (8.925, 11.89, 3.0), (9.075, 6.8, 0.0), (9.075, 6.8, 3.0), (9.075, 11.89, 0.0), (9.075, 11.89, 3.0)], [], [(0, 1, 3, 2), (2, 3, 7, 6), (6, 7, 5, 4), (4, 5, 1, 0), (2, 6, 4, 0), (7, 3, 1, 5)])
_uv = me_cube_040.uv_layers.new(name='UVMap')
_uv.uv.foreach_set('vector', [0.375, 0.0, 0.625, 0.0, 0.625, 0.25, 0.375, 0.25, 0.375, 0.25, 0.625, 0.25, 0.625, 0.5, 0.375, 0.5, 0.375, 0.5, 0.625, 0.5, 0.625, 0.75, 0.375, 0.75, 0.375, 0.75, 0.625, 0.75, 0.625, 1.0, 0.375, 1.0, 0.125, 0.5, 0.375, 0.5, 0.375, 0.75, 0.125, 0.75, 0.625, 0.5, 0.875, 0.5, 0.875, 0.75, 0.625, 0.75])
me_cube_040.materials.append(mat_partition)
me_cube_040.update()
me_cube_041 = bpy.data.meshes.new('Cube.041')
me_cube_041.from_pydata([(9.0, -6.443, 0.0), (9.0, -6.443, 0.04), (9.0, 11.83, 0.0), (9.0, 11.83, 0.04), (20.0, -6.443, 0.0), (20.0, -6.443, 0.04), (20.0, 11.83, 0.0), (20.0, 11.83, 0.04)], [], [(0, 1, 3, 2), (2, 3, 7, 6), (6, 7, 5, 4), (4, 5, 1, 0), (2, 6, 4, 0), (7, 3, 1, 5)])
_uv = me_cube_041.uv_layers.new(name='UVMap')
_uv.uv.foreach_set('vector', [0.375, 0.0, 0.625, 0.0, 0.625, 0.25, 0.375, 0.25, 0.375, 0.25, 0.625, 0.25, 0.625, 0.5, 0.375, 0.5, 0.375, 0.5, 0.625, 0.5, 0.625, 0.75, 0.375, 0.75, 0.375, 0.75, 0.625, 0.75, 0.625, 1.0, 0.375, 1.0, 0.125, 0.5, 0.375, 0.5, 0.375, 0.75, 0.125, 0.75, 0.625, 0.5, 0.875, 0.5, 0.875, 0.75, 0.625, 0.75])
me_cube_041.materials.append(mat_floor)
me_cube_041.update()
me_cube_042 = bpy.data.meshes.new('Cube.042')
me_cube_042.from_pydata([(8.97, -6.443, 0.005), (8.97, -6.443, 0.255), (8.97, 11.83, 0.005), (8.97, 11.83, 0.255), (9.03, -6.443, 0.005), (9.03, -6.443, 0.255), (9.03, 11.83, 0.005), (9.03, 11.83, 0.255)], [], [(0, 1, 3, 2), (2, 3, 7, 6), (6, 7, 5, 4), (4, 5, 1, 0), (2, 6, 4, 0), (7, 3, 1, 5)])
_uv = me_cube_042.uv_layers.new(name='UVMap')
_uv.uv.foreach_set('vector', [0.375, 0.0, 0.625, 0.0, 0.625, 0.25, 0.375, 0.25, 0.375, 0.25, 0.625, 0.25, 0.625, 0.5, 0.375, 0.5, 0.375, 0.5, 0.625, 0.5, 0.625, 0.75, 0.375, 0.75, 0.375, 0.75, 0.625, 0.75, 0.625, 1.0, 0.375, 1.0, 0.125, 0.5, 0.375, 0.5, 0.375, 0.75, 0.125, 0.75, 0.625, 0.5, 0.875, 0.5, 0.875, 0.75, 0.625, 0.75])
me_cube_042.materials.append(mat_blue)
me_cube_042.update()
me_cube_043 = bpy.data.meshes.new('Cube.043')
me_cube_043.from_pydata([(-9.03, 2.065, 0.005), (-9.03, 2.065, 0.255), (-9.03, 11.93, 0.005), (-9.03, 11.93, 0.255), (-8.97, 2.065, 0.005), (-8.97, 2.065, 0.255), (-8.97, 11.93, 0.005), (-8.97, 11.93, 0.255)], [], [(0, 1, 3, 2), (2, 3, 7, 6), (6, 7, 5, 4), (4, 5, 1, 0), (2, 6, 4, 0), (7, 3, 1, 5)])
_uv = me_cube_043.uv_layers.new(name='UVMap')
_uv.uv.foreach_set('vector', [0.375, 0.0, 0.625, 0.0, 0.625, 0.25, 0.375, 0.25, 0.375, 0.25, 0.625, 0.25, 0.625, 0.5, 0.375, 0.5, 0.375, 0.5, 0.625, 0.5, 0.625, 0.75, 0.375, 0.75, 0.375, 0.75, 0.625, 0.75, 0.625, 1.0, 0.375, 1.0, 0.125, 0.5, 0.375, 0.5, 0.375, 0.75, 0.125, 0.75, 0.625, 0.5, 0.875, 0.5, 0.875, 0.75, 0.625, 0.75])
me_cube_043.materials.append(mat_blue)
me_cube_043.update()

# ---- objects
ob_plancam = bpy.data.objects.new('PlanCam', cam_plancam)
ob_floor = bpy.data.objects.new('Floor', me_cube)
ob_ceiling = bpy.data.objects.new('Ceiling', me_cube_001)
ob_wall_front = bpy.data.objects.new('Wall_Front', me_cube_002)
ob_wall_back = bpy.data.objects.new('Wall_Back', me_cube_003)
ob_wall_left = bpy.data.objects.new('Wall_Left', me_cube_004)
ob_wall_right = bpy.data.objects.new('Wall_Right', me_cube_005)
ob_tie__13 = bpy.data.objects.new('Tie_-13', me_cube_006)
ob_tie_0 = bpy.data.objects.new('Tie_0', me_cube_007)
ob_tie_13 = bpy.data.objects.new('Tie_13', me_cube_008)
ob_p_toil_e_0 = bpy.data.objects.new('P_toil_E_0', me_cube_009)
ob_p_toil_e_1 = bpy.data.objects.new('P_toil_E_1', me_cube_010)
ob_p_toil_n_0 = bpy.data.objects.new('P_toil_N_0', me_cube_011)
ob_wetfloor = bpy.data.objects.new('WetFloor', me_cube_012)
ob_shower_0 = bpy.data.objects.new('Shower_0', me_cube_013)
ob_shower_1 = bpy.data.objects.new('Shower_1', me_cube_014)
ob_shower_2 = bpy.data.objects.new('Shower_2', me_cube_015)
ob_shower_3 = bpy.data.objects.new('Shower_3', me_cube_016)
ob_p_recep_w_0 = bpy.data.objects.new('P_recep_W_0', me_cube_017)
ob_p_recep_e_0 = bpy.data.objects.new('P_recep_E_0', me_cube_018)
ob_p_recep_n_0 = bpy.data.objects.new('P_recep_N_0', me_cube_019)
ob_p_recep_n_1 = bpy.data.objects.new('P_recep_N_1', me_cube_020)
ob_receptiondesk = bpy.data.objects.new('ReceptionDesk', me_cube_021)
ob_entrancemark = bpy.data.objects.new('EntranceMark', me_cube_022)
ob_p_off_w_0 = bpy.data.objects.new('P_off_W_0', me_cube_023)
ob_p_off_e_0 = bpy.data.objects.new('P_off_E_0', me_cube_024)
ob_p_off_n_0 = bpy.data.objects.new('P_off_N_0', me_cube_025)
ob_p_off_n_1 = bpy.data.objects.new('P_off_N_1', me_cube_026)
ob_p_off_div_0 = bpy.data.objects.new('P_off_div_0', me_cube_027)
ob_p_off_div_1 = bpy.data.objects.new('P_off_div_1', me_cube_028)
ob_p_arm_e_0 = bpy.data.objects.new('P_arm_E_0', me_cube_029)
ob_p_arm_e_1 = bpy.data.objects.new('P_arm_E_1', me_cube_030)
ob_p_arm_n_0 = bpy.data.objects.new('P_arm_N_0', me_cube_031)
ob_p_arm_n_1 = bpy.data.objects.new('P_arm_N_1', me_cube_032)
ob_p_leg_s_0 = bpy.data.objects.new('P_leg_S_0', me_cube_033)
ob_p_leg_s_1 = bpy.data.objects.new('P_leg_S_1', me_cube_034)
ob_p_leg_e_0 = bpy.data.objects.new('P_leg_E_0', me_cube_035)
ob_p_leg_e_1 = bpy.data.objects.new('P_leg_E_1', me_cube_036)
ob_legplatform = bpy.data.objects.new('LegPlatform', me_cube_037)
ob_p_func_w_0 = bpy.data.objects.new('P_func_W_0', me_cube_038)
ob_p_func_w_1 = bpy.data.objects.new('P_func_W_1', me_cube_039)
ob_p_func_w_2 = bpy.data.objects.new('P_func_W_2', me_cube_040)
ob_funcfloor = bpy.data.objects.new('FuncFloor', me_cube_041)
ob_accent_funcw = bpy.data.objects.new('Accent_funcW', me_cube_042)
ob_accent_lege = bpy.data.objects.new('Accent_legE', me_cube_043)

# ---- transforms, parenting, visibility, modifiers, constraints
ob_plancam.location = (0.0, 0.0, 50.0)
ob_floor.location = (0.0, 0.0, 0.0)
ob_ceiling.location = (0.0, 0.0, 0.0)
ob_wall_front.location = (0.0, 0.0, 0.0)
ob_wall_back.location = (0.0, 0.0, 0.0)
ob_wall_left.location = (0.0, 0.0, 0.0)
ob_wall_right.location = (0.0, 0.0, 0.0)
ob_tie__13.location = (0.0, 0.0, 0.0)
ob_tie_0.location = (0.0, 0.0, 0.0)
ob_tie_13.location = (0.0, 0.0, 0.0)
ob_p_toil_e_0.location = (0.0, 0.0, 0.0)
ob_p_toil_e_1.location = (0.0, 0.0, 0.0)
ob_p_toil_n_0.location = (0.0, 0.0, 0.0)
ob_wetfloor.location = (0.0, 0.0, 0.0)
ob_shower_0.location = (0.0, 0.0, 0.0)
ob_shower_1.location = (0.0, 0.0, 0.0)
ob_shower_2.location = (0.0, 0.0, 0.0)
ob_shower_3.location = (0.0, 0.0, 0.0)
ob_p_recep_w_0.location = (0.0, 0.0, 0.0)
ob_p_recep_e_0.location = (0.0, 0.0, 0.0)
ob_p_recep_n_0.location = (0.0, 0.0, 0.0)
ob_p_recep_n_1.location = (0.0, 0.0, 0.0)
ob_receptiondesk.location = (0.0, 0.0, 0.0)
ob_entrancemark.location = (0.0, 0.0, 0.0)
ob_p_off_w_0.location = (0.0, 0.0, 0.0)
ob_p_off_e_0.location = (0.0, 0.0, 0.0)
ob_p_off_n_0.location = (0.0, 0.0, 0.0)
ob_p_off_n_1.location = (0.0, 0.0, 0.0)
ob_p_off_div_0.location = (0.0, 0.0, 0.0)
ob_p_off_div_1.location = (0.0, 0.0, 0.0)
ob_p_arm_e_0.location = (0.0, 0.0, 0.0)
ob_p_arm_e_1.location = (0.0, 0.0, 0.0)
ob_p_arm_n_0.location = (0.0, 0.0, 0.0)
ob_p_arm_n_1.location = (0.0, 0.0, 0.0)
ob_p_leg_s_0.location = (0.0, 0.0, 0.0)
ob_p_leg_s_1.location = (0.0, 0.0, 0.0)
ob_p_leg_e_0.location = (0.0, 0.0, 0.0)
ob_p_leg_e_1.location = (0.0, 0.0, 0.0)
ob_legplatform.location = (0.0, 0.0, 0.0)
ob_p_func_w_0.location = (0.0, 0.0, 0.0)
ob_p_func_w_1.location = (0.0, 0.0, 0.0)
ob_p_func_w_2.location = (0.0, 0.0, 0.0)
ob_funcfloor.location = (0.0, 0.0, 0.0)
ob_accent_funcw.location = (0.0, 0.0, 0.0)
ob_accent_lege.location = (0.0, 0.0, 0.0)

# ---- collection membership
scene.collection.objects.link(ob_plancam)
col_lecoach.objects.link(ob_floor)
col_lecoach.objects.link(ob_ceiling)
col_lecoach.objects.link(ob_wall_front)
col_lecoach.objects.link(ob_wall_back)
col_lecoach.objects.link(ob_wall_left)
col_lecoach.objects.link(ob_wall_right)
col_lecoach.objects.link(ob_tie__13)
col_lecoach.objects.link(ob_tie_0)
col_lecoach.objects.link(ob_tie_13)
col_lecoach.objects.link(ob_p_toil_e_0)
col_lecoach.objects.link(ob_p_toil_e_1)
col_lecoach.objects.link(ob_p_toil_n_0)
col_lecoach.objects.link(ob_wetfloor)
col_lecoach.objects.link(ob_shower_0)
col_lecoach.objects.link(ob_shower_1)
col_lecoach.objects.link(ob_shower_2)
col_lecoach.objects.link(ob_shower_3)
col_lecoach.objects.link(ob_p_recep_w_0)
col_lecoach.objects.link(ob_p_recep_e_0)
col_lecoach.objects.link(ob_p_recep_n_0)
col_lecoach.objects.link(ob_p_recep_n_1)
col_lecoach.objects.link(ob_receptiondesk)
col_lecoach.objects.link(ob_entrancemark)
col_lecoach.objects.link(ob_p_off_w_0)
col_lecoach.objects.link(ob_p_off_e_0)
col_lecoach.objects.link(ob_p_off_n_0)
col_lecoach.objects.link(ob_p_off_n_1)
col_lecoach.objects.link(ob_p_off_div_0)
col_lecoach.objects.link(ob_p_off_div_1)
col_lecoach.objects.link(ob_p_arm_e_0)
col_lecoach.objects.link(ob_p_arm_e_1)
col_lecoach.objects.link(ob_p_arm_n_0)
col_lecoach.objects.link(ob_p_arm_n_1)
col_lecoach.objects.link(ob_p_leg_s_0)
col_lecoach.objects.link(ob_p_leg_s_1)
col_lecoach.objects.link(ob_p_leg_e_0)
col_lecoach.objects.link(ob_p_leg_e_1)
col_lecoach.objects.link(ob_legplatform)
col_lecoach.objects.link(ob_p_func_w_0)
col_lecoach.objects.link(ob_p_func_w_1)
col_lecoach.objects.link(ob_p_func_w_2)
col_lecoach.objects.link(ob_funcfloor)
col_lecoach.objects.link(ob_accent_funcw)
col_lecoach.objects.link(ob_accent_lege)

# ---- scene / render settings (as saved in the file)
scene.camera = ob_plancam
scene.frame_start = 1; scene.frame_end = 250; scene.frame_set(1)
scene.render.engine = 'BLENDER_WORKBENCH'
scene.render.resolution_x = 1600
scene.render.resolution_y = 994
scene.render.bake_bias = 0.0
scene.render.bake_samples = 0
scene.render.compositor_device = 'GPU'
scene.eevee.use_volume_custom_range = False
scene.eevee.fast_gi_thickness_near = 0.1
scene.eevee.fast_gi_thickness_far = 0.0
scene.eevee.ray_tracing_options.screen_trace_thickness = 0.1
bpy.context.view_layer.update()

# ---- added for rendering (the .blend has no usable light): sun + grey world if the file has none
light_auto_sun = bpy.data.lights.new('AutoSun', 'SUN')
light_auto_sun.energy = 3.0
light_auto_sun.angle = 0.0523599
ob_auto_sun = bpy.data.objects.new('AutoSun', light_auto_sun)
scene.collection.objects.link(ob_auto_sun)
ob_auto_sun.rotation_euler = (0.872665, 0.174533, 0.523599)
if scene.world is None:
    world_auto = bpy.data.worlds.new('AutoWorld')
    world_auto.color = (0.3, 0.3, 0.3)
    scene.world = world_auto
bpy.context.view_layer.update()
